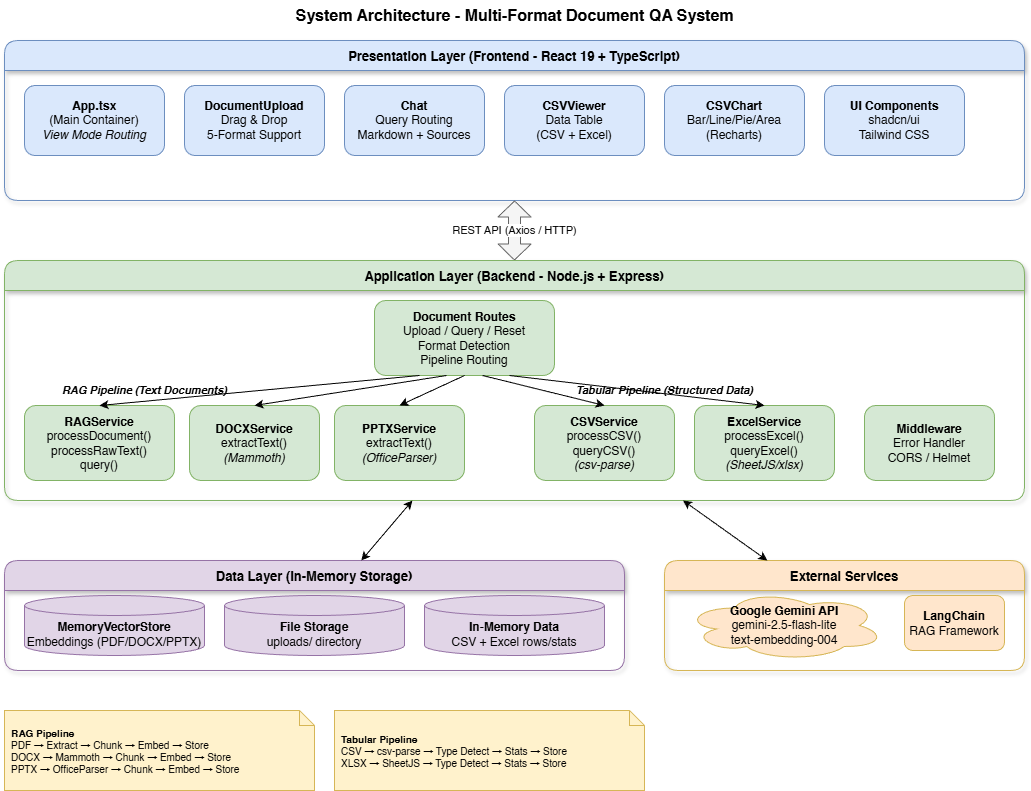

The diagram above was exported from draw.io. Its source (the exported page's mxGraphModel, read from the mxfile embedded in the PNG):
<mxGraphModel dx="1426" dy="749" grid="1" gridSize="10" guides="1" tooltips="1" connect="1" arrows="1" fold="1" page="1" pageScale="1" pageWidth="1100" pageHeight="850" math="0" shadow="0">
  <root>
    <mxCell id="0" />
    <mxCell id="1" parent="0" />
    <mxCell id="title" parent="1" style="text;html=1;align=center;verticalAlign=middle;resizable=0;points=[];autosize=1;strokeColor=none;fillColor=none;fontSize=16;" value="&lt;b&gt;System Architecture - Multi-Format Document QA System&lt;/b&gt;" vertex="1">
      <mxGeometry height="30" width="540" x="280" y="10" as="geometry" />
    </mxCell>
    <mxCell id="frontend-layer" parent="1" style="swimlane;startSize=30;fillColor=#dae8fc;strokeColor=#6c8ebf;rounded=1;shadow=1;fontSize=13;" value="Presentation Layer (Frontend - React 19 + TypeScript)" vertex="1">
      <mxGeometry height="160" width="1020" x="40" y="50" as="geometry" />
    </mxCell>
    <mxCell id="fe-app" parent="frontend-layer" style="rounded=1;whiteSpace=wrap;html=1;fillColor=#dae8fc;strokeColor=#6c8ebf;" value="&lt;b&gt;App.tsx&lt;/b&gt;&lt;br&gt;(Main Container)&lt;br&gt;&lt;i&gt;View Mode Routing&lt;/i&gt;" vertex="1">
      <mxGeometry height="70" width="140" x="20" y="45" as="geometry" />
    </mxCell>
    <mxCell id="fe-upload" parent="frontend-layer" style="rounded=1;whiteSpace=wrap;html=1;fillColor=#dae8fc;strokeColor=#6c8ebf;" value="&lt;b&gt;DocumentUpload&lt;/b&gt;&lt;br&gt;Drag &amp; Drop&lt;br&gt;5-Format Support" vertex="1">
      <mxGeometry height="70" width="140" x="180" y="45" as="geometry" />
    </mxCell>
    <mxCell id="fe-chat" parent="frontend-layer" style="rounded=1;whiteSpace=wrap;html=1;fillColor=#dae8fc;strokeColor=#6c8ebf;" value="&lt;b&gt;Chat&lt;/b&gt;&lt;br&gt;Query Routing&lt;br&gt;Markdown + Sources" vertex="1">
      <mxGeometry height="70" width="140" x="340" y="45" as="geometry" />
    </mxCell>
    <mxCell id="fe-csvviewer" parent="frontend-layer" style="rounded=1;whiteSpace=wrap;html=1;fillColor=#dae8fc;strokeColor=#6c8ebf;" value="&lt;b&gt;CSVViewer&lt;/b&gt;&lt;br&gt;Data Table&lt;br&gt;(CSV + Excel)" vertex="1">
      <mxGeometry height="70" width="140" x="500" y="45" as="geometry" />
    </mxCell>
    <mxCell id="fe-chart" parent="frontend-layer" style="rounded=1;whiteSpace=wrap;html=1;fillColor=#dae8fc;strokeColor=#6c8ebf;" value="&lt;b&gt;CSVChart&lt;/b&gt;&lt;br&gt;Bar/Line/Pie/Area&lt;br&gt;(Recharts)" vertex="1">
      <mxGeometry height="70" width="140" x="660" y="45" as="geometry" />
    </mxCell>
    <mxCell id="fe-ui" parent="frontend-layer" style="rounded=1;whiteSpace=wrap;html=1;fillColor=#dae8fc;strokeColor=#6c8ebf;" value="&lt;b&gt;UI Components&lt;/b&gt;&lt;br&gt;shadcn/ui&lt;br&gt;Tailwind CSS" vertex="1">
      <mxGeometry height="70" width="140" x="820" y="45" as="geometry" />
    </mxCell>
    <mxCell id="api-arrow" edge="1" parent="1" source="frontend-layer" style="shape=flexArrow;endArrow=classic;startArrow=classic;html=1;fillColor=#f5f5f5;strokeColor=#666666;width=12;endSize=5;startSize=5;fontSize=11;" target="backend-layer" value="REST API (Axios / HTTP)">
      <mxGeometry relative="1" as="geometry" />
    </mxCell>
    <mxCell id="backend-layer" parent="1" style="swimlane;startSize=30;fillColor=#d5e8d4;strokeColor=#82b366;rounded=1;shadow=1;fontSize=13;" value="Application Layer (Backend - Node.js + Express)" vertex="1">
      <mxGeometry height="240" width="1020" x="40" y="270" as="geometry" />
    </mxCell>
    <mxCell id="be-routes" parent="backend-layer" style="rounded=1;whiteSpace=wrap;html=1;fillColor=#d5e8d4;strokeColor=#82b366;" value="&lt;b&gt;Document Routes&lt;/b&gt;&lt;br&gt;Upload / Query / Reset&lt;br&gt;Format Detection&lt;br&gt;Pipeline Routing" vertex="1">
      <mxGeometry height="75" width="180" x="370" y="40" as="geometry" />
    </mxCell>
    <mxCell id="rag-label" parent="backend-layer" style="text;html=1;align=center;verticalAlign=middle;fillColor=none;strokeColor=none;fontSize=11;fontStyle=2;" value="&lt;b&gt;RAG Pipeline (Text Documents)&lt;/b&gt;" vertex="1">
      <mxGeometry height="20" width="240" x="20" y="120" as="geometry" />
    </mxCell>
    <mxCell id="be-rag" parent="backend-layer" style="rounded=1;whiteSpace=wrap;html=1;fillColor=#d5e8d4;strokeColor=#82b366;" value="&lt;b&gt;RAGService&lt;/b&gt;&lt;br&gt;processDocument()&lt;br&gt;processRawText()&lt;br&gt;query()" vertex="1">
      <mxGeometry height="75" width="150" x="20" y="145" as="geometry" />
    </mxCell>
    <mxCell id="be-docx" parent="backend-layer" style="rounded=1;whiteSpace=wrap;html=1;fillColor=#d5e8d4;strokeColor=#82b366;" value="&lt;b&gt;DOCXService&lt;/b&gt;&lt;br&gt;extractText()&lt;br&gt;&lt;i&gt;(Mammoth)&lt;/i&gt;" vertex="1">
      <mxGeometry height="75" width="130" x="185" y="145" as="geometry" />
    </mxCell>
    <mxCell id="be-pptx" parent="backend-layer" style="rounded=1;whiteSpace=wrap;html=1;fillColor=#d5e8d4;strokeColor=#82b366;" value="&lt;b&gt;PPTXService&lt;/b&gt;&lt;br&gt;extractText()&lt;br&gt;&lt;i&gt;(OfficeParser)&lt;/i&gt;" vertex="1">
      <mxGeometry height="75" width="130" x="330" y="145" as="geometry" />
    </mxCell>
    <mxCell id="tab-label" parent="backend-layer" style="text;html=1;align=center;verticalAlign=middle;fillColor=none;strokeColor=none;fontSize=11;fontStyle=2;" value="&lt;b&gt;Tabular Pipeline (Structured Data)&lt;/b&gt;" vertex="1">
      <mxGeometry height="20" width="260" x="530" y="120" as="geometry" />
    </mxCell>
    <mxCell id="be-csv" parent="backend-layer" style="rounded=1;whiteSpace=wrap;html=1;fillColor=#d5e8d4;strokeColor=#82b366;" value="&lt;b&gt;CSVService&lt;/b&gt;&lt;br&gt;processCSV()&lt;br&gt;queryCSV()&lt;br&gt;&lt;i&gt;(csv-parse)&lt;/i&gt;" vertex="1">
      <mxGeometry height="75" width="140" x="530" y="145" as="geometry" />
    </mxCell>
    <mxCell id="be-excel" parent="backend-layer" style="rounded=1;whiteSpace=wrap;html=1;fillColor=#d5e8d4;strokeColor=#82b366;" value="&lt;b&gt;ExcelService&lt;/b&gt;&lt;br&gt;processExcel()&lt;br&gt;queryExcel()&lt;br&gt;&lt;i&gt;(SheetJS/xlsx)&lt;/i&gt;" vertex="1">
      <mxGeometry height="75" width="140" x="690" y="145" as="geometry" />
    </mxCell>
    <mxCell id="be-middleware" parent="backend-layer" style="rounded=1;whiteSpace=wrap;html=1;fillColor=#d5e8d4;strokeColor=#82b366;" value="&lt;b&gt;Middleware&lt;/b&gt;&lt;br&gt;Error Handler&lt;br&gt;CORS / Helmet" vertex="1">
      <mxGeometry height="75" width="130" x="860" y="145" as="geometry" />
    </mxCell>
    <mxCell id="r2rag" edge="1" parent="backend-layer" source="be-routes" style="endArrow=classic;html=1;exitX=0.25;exitY=1;entryX=0.5;entryY=0;" target="be-rag">
      <mxGeometry relative="1" as="geometry" />
    </mxCell>
    <mxCell id="r2docx" edge="1" parent="backend-layer" source="be-routes" style="endArrow=classic;html=1;exitX=0.4;exitY=1;entryX=0.5;entryY=0;" target="be-docx">
      <mxGeometry relative="1" as="geometry" />
    </mxCell>
    <mxCell id="r2pptx" edge="1" parent="backend-layer" source="be-routes" style="endArrow=classic;html=1;exitX=0.5;exitY=1;entryX=0.5;entryY=0;" target="be-pptx">
      <mxGeometry relative="1" as="geometry" />
    </mxCell>
    <mxCell id="r2csv" edge="1" parent="backend-layer" source="be-routes" style="endArrow=classic;html=1;exitX=0.6;exitY=1;entryX=0.5;entryY=0;" target="be-csv">
      <mxGeometry relative="1" as="geometry" />
    </mxCell>
    <mxCell id="r2excel" edge="1" parent="backend-layer" source="be-routes" style="endArrow=classic;html=1;exitX=0.75;exitY=1;entryX=0.5;entryY=0;" target="be-excel">
      <mxGeometry relative="1" as="geometry" />
    </mxCell>
    <mxCell id="data-layer" parent="1" style="swimlane;startSize=30;fillColor=#e1d5e7;strokeColor=#9673a6;rounded=1;shadow=1;fontSize=13;" value="Data Layer (In-Memory Storage)" vertex="1">
      <mxGeometry height="110" width="620" x="40" y="570" as="geometry" />
    </mxCell>
    <mxCell id="dl-vector" parent="data-layer" style="shape=cylinder3;whiteSpace=wrap;html=1;boundedLbl=1;backgroundOutline=1;size=10;fillColor=#e1d5e7;strokeColor=#9673a6;" value="&lt;b&gt;MemoryVectorStore&lt;/b&gt;&lt;br&gt;Embeddings (PDF/DOCX/PPTX)" vertex="1">
      <mxGeometry height="60" width="180" x="20" y="35" as="geometry" />
    </mxCell>
    <mxCell id="dl-files" parent="data-layer" style="shape=cylinder3;whiteSpace=wrap;html=1;boundedLbl=1;backgroundOutline=1;size=10;fillColor=#e1d5e7;strokeColor=#9673a6;" value="&lt;b&gt;File Storage&lt;/b&gt;&lt;br&gt;uploads/ directory" vertex="1">
      <mxGeometry height="60" width="180" x="220" y="35" as="geometry" />
    </mxCell>
    <mxCell id="dl-tabular" parent="data-layer" style="shape=cylinder3;whiteSpace=wrap;html=1;boundedLbl=1;backgroundOutline=1;size=10;fillColor=#e1d5e7;strokeColor=#9673a6;" value="&lt;b&gt;In-Memory Data&lt;/b&gt;&lt;br&gt;CSV + Excel rows/stats" vertex="1">
      <mxGeometry height="60" width="180" x="420" y="35" as="geometry" />
    </mxCell>
    <mxCell id="ext-layer" parent="1" style="swimlane;startSize=30;fillColor=#ffe6cc;strokeColor=#d6b656;rounded=1;shadow=1;fontSize=13;" value="External Services" vertex="1">
      <mxGeometry height="110" width="360" x="700" y="570" as="geometry" />
    </mxCell>
    <mxCell id="ext-gemini" parent="ext-layer" style="shape=cloud;whiteSpace=wrap;html=1;fillColor=#ffe6cc;strokeColor=#d6b656;" value="&lt;b&gt;Google Gemini API&lt;/b&gt;&lt;br&gt;gemini-2.5-flash-lite&lt;br&gt;text-embedding-004" vertex="1">
      <mxGeometry height="70" width="200" x="20" y="30" as="geometry" />
    </mxCell>
    <mxCell id="ext-langchain" parent="ext-layer" style="rounded=1;whiteSpace=wrap;html=1;fillColor=#ffe6cc;strokeColor=#d6b656;" value="&lt;b&gt;LangChain&lt;/b&gt;&lt;br&gt;RAG Framework" vertex="1">
      <mxGeometry height="55" width="100" x="240" y="35" as="geometry" />
    </mxCell>
    <mxCell id="be2dl" edge="1" parent="1" source="backend-layer" style="endArrow=classic;startArrow=classic;html=1;" target="data-layer">
      <mxGeometry relative="1" as="geometry" />
    </mxCell>
    <mxCell id="be2ext" edge="1" parent="1" source="backend-layer" style="endArrow=classic;startArrow=classic;html=1;" target="ext-layer">
      <mxGeometry relative="1" as="geometry" />
    </mxCell>
    <mxCell id="pipe-rag-label" parent="1" style="shape=note;whiteSpace=wrap;html=1;backgroundOutline=1;size=15;fillColor=#fff2cc;strokeColor=#d6b656;fontSize=10;align=left;spacingLeft=5;" value="&lt;b&gt;RAG Pipeline&lt;/b&gt;&lt;br&gt;PDF → Extract → Chunk → Embed → Store&lt;br&gt;DOCX → Mammoth → Chunk → Embed → Store&lt;br&gt;PPTX → OfficeParser → Chunk → Embed → Store" vertex="1">
      <mxGeometry height="80" width="310" x="40" y="720" as="geometry" />
    </mxCell>
    <mxCell id="pipe-tab-label" parent="1" style="shape=note;whiteSpace=wrap;html=1;backgroundOutline=1;size=15;fillColor=#fff2cc;strokeColor=#d6b656;fontSize=10;align=left;spacingLeft=5;" value="&lt;b&gt;Tabular Pipeline&lt;/b&gt;&lt;br&gt;CSV → csv-parse → Type Detect → Stats → Store&lt;br&gt;XLSX → SheetJS → Type Detect → Stats → Store" vertex="1">
      <mxGeometry height="80" width="310" x="370" y="720" as="geometry" />
    </mxCell>
  </root>
</mxGraphModel>